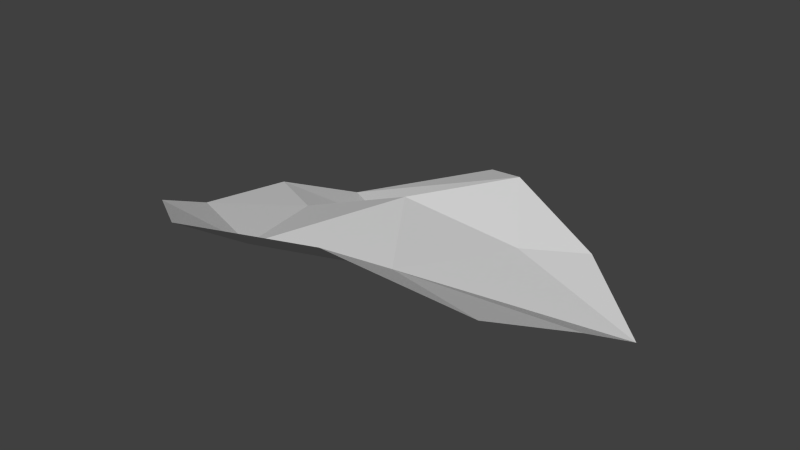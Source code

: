 # Source: make_test_mesh.blend  (saved by Blender 2.70.0; exported with 4.5.12 LTS)
import bpy
from mathutils import Matrix  # noqa: F401  (used for matrix-valued properties, if any)

bpy.ops.wm.read_factory_settings(use_empty=True)
scene = bpy.context.scene
scene.name = 'Scene'

# ---- collections
col_collection_1 = bpy.data.collections.new('Collection 1'); scene.collection.children.link(col_collection_1)

# ---- materials (node trees are filled in below, after node groups)
mat_material = bpy.data.materials.new('Material')
mat_material.alpha_threshold = 0.0
mat_material.use_transparent_shadow = False
mat_material.roughness = 0.5
mat_material.line_color = (0.0, 0.0, 0.0, 1.0)

# ---- material node trees

# ---- world
world_world = bpy.data.worlds.new('World'); scene.world = world_world
world_world.color = (0.05088, 0.05088, 0.05088)
world_world.use_sun_shadow = False
world_world.sun_shadow_jitter_overblur = 0.0
world_world.cycles.sampling_method = 'MANUAL'
world_world.cycles.sample_map_resolution = 256

# ---- meshes
me_cube = bpy.data.meshes.new('Cube')
me_cube.from_pydata([(2.597, 0.5691, -0.5724), (0.9268, -1.357, 0.5307), (0.2403, 1.828, 0.1731), (-0.08284, 0.05614, 0.465), (-0.905, -1.535, 0.2534), (-1.145, 0.9381, -0.5233), (1.441, 1.574, -0.3533), (1.003, 0.6917, -0.06388), (2.297, -1.851, 0.7397), (2.609, -0.5846, 0.117), (0.8021, -2.213, 1.075), (-1.03, -2.39, 0.7974), (-2.405, -1.446, 0.2664), (-2.913, 0.9437, -0.5081), (-0.6228, 2.497, -0.2085), (-2.471, 1.907, -0.8836), (-1.642, 0.107, -0.151), (-2.712, -0.5597, -0.1932)], [], [(16, 4, 3), (2, 3, 7), (1, 3, 4), (2, 5, 3), (0, 6, 7), (1, 8, 9), (1, 4, 11), (16, 5, 13), (2, 14, 15), (5, 15, 13), (1, 10, 8), (4, 12, 11), (4, 16, 17), (5, 16, 3), (6, 2, 7), (3, 1, 7), (10, 1, 11), (17, 16, 13), (5, 2, 15), (12, 4, 17), (0, 7, 1), (9, 0, 1)])
me_cube.materials.append(mat_material)
me_cube.use_remesh_preserve_volume = False
me_cube.use_remesh_preserve_attributes = False
me_cube.use_mirror_vertex_groups = False
me_cube.update()

# ---- objects
ob_cube = bpy.data.objects.new('Cube', me_cube)

# ---- transforms, parenting, visibility, modifiers, constraints
ob_cube.location = (0.0, 0.0, 0.0)
ob_cube.lock_rotations_4d = False
ob_cube.empty_display_type = 'ARROWS'
ob_cube.lineart.crease_threshold = 0.0

# ---- collection membership
col_collection_1.objects.link(ob_cube)

# ---- scene / render settings (as saved in the file)
scene.frame_start = 1; scene.frame_end = 250; scene.frame_set(1)
scene.render.engine = 'BLENDER_EEVEE_NEXT'
scene.render.resolution_percentage = 50
scene.render.dither_intensity = 0.0
scene.cycles.use_denoising = False
scene.cycles.samples = 10
scene.cycles.sampling_pattern = 'TABULATED_SOBOL'
scene.cycles.light_sampling_threshold = 0.0
scene.cycles.use_adaptive_sampling = False
scene.cycles.use_light_tree = False
scene.cycles.blur_glossy = 0.0
scene.cycles.volume_bounces = 1
scene.cycles.pixel_filter_type = 'GAUSSIAN'
scene.cycles.sample_clamp_indirect = 0.0
scene.view_settings.view_transform = 'Standard'
bpy.context.view_layer.update()

# ---- added for rendering (the .blend has no active camera and no usable light): camera, sun
cam_auto = bpy.data.cameras.new('AutoCamera')
cam_auto.lens = 50.0
cam_auto.sensor_width = 36.0
cam_auto.clip_end = 1000.0
ob_auto_camera = bpy.data.objects.new('AutoCamera', cam_auto)
scene.collection.objects.link(ob_auto_camera)
ob_auto_camera.location = (6.90786, -8.41821, 5.74325)
ob_auto_camera.rotation_euler = (1.09748, -7.21219e-08, 0.694738)
scene.camera = ob_auto_camera
light_auto_sun = bpy.data.lights.new('AutoSun', 'SUN')
light_auto_sun.energy = 3.0
light_auto_sun.angle = 0.0523599
ob_auto_sun = bpy.data.objects.new('AutoSun', light_auto_sun)
scene.collection.objects.link(ob_auto_sun)
ob_auto_sun.rotation_euler = (0.872665, 0.174533, 0.523599)
bpy.context.view_layer.update()
